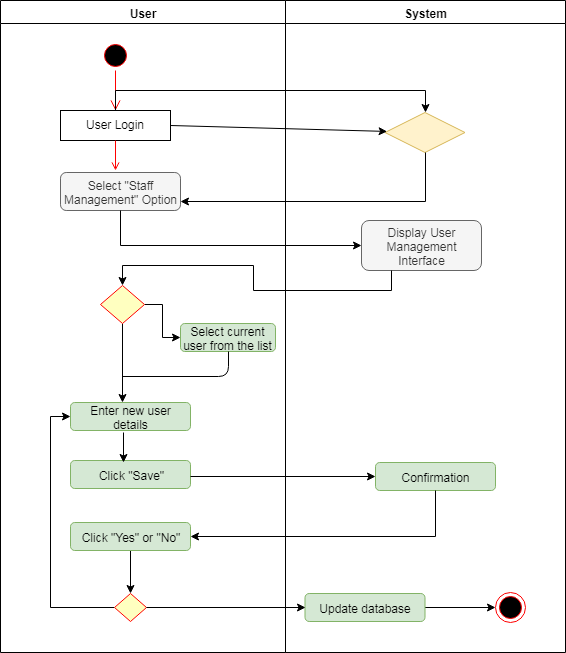

The diagram above was exported from draw.io. Its source (the exported page's mxGraphModel, read from the mxfile embedded in the PNG):
<mxGraphModel dx="992" dy="467" grid="1" gridSize="10" guides="1" tooltips="1" connect="1" arrows="1" fold="1" page="1" pageScale="1" pageWidth="1169" pageHeight="826" background="#ffffff" math="0" shadow="0">
  <root>
    <mxCell id="0" />
    <mxCell id="1" parent="0" />
    <mxCell id="2" value="User" style="swimlane;whiteSpace=wrap" parent="1" vertex="1">
      <mxGeometry x="165" y="128" width="285" height="652" as="geometry" />
    </mxCell>
    <mxCell id="5" value="" style="ellipse;shape=startState;fillColor=#000000;strokeColor=#ff0000;" parent="2" vertex="1">
      <mxGeometry x="100" y="40" width="30" height="30" as="geometry" />
    </mxCell>
    <mxCell id="6" value="" style="edgeStyle=elbowEdgeStyle;elbow=horizontal;verticalAlign=bottom;endArrow=open;endSize=8;strokeColor=#FF0000;endFill=1;rounded=0" parent="2" source="5" target="7" edge="1">
      <mxGeometry x="100" y="40" as="geometry">
        <mxPoint x="115" y="110" as="targetPoint" />
      </mxGeometry>
    </mxCell>
    <mxCell id="7" value="User Login" style="" parent="2" vertex="1">
      <mxGeometry x="60" y="110" width="110" height="30" as="geometry" />
    </mxCell>
    <mxCell id="9" value="" style="endArrow=open;strokeColor=#FF0000;endFill=1;rounded=0" parent="2" source="7" edge="1">
      <mxGeometry relative="1" as="geometry">
        <mxPoint x="115" y="170" as="targetPoint" />
      </mxGeometry>
    </mxCell>
    <mxCell id="Ui5SV76b1ZTK5JtatJWW-41" value="Select &quot;Staff Management&quot; Option" style="rounded=1;whiteSpace=wrap;html=1;fillColor=#f5f5f5;strokeColor=#666666;fontColor=#333333;" vertex="1" parent="2">
      <mxGeometry x="60" y="172" width="120" height="38" as="geometry" />
    </mxCell>
    <mxCell id="Ui5SV76b1ZTK5JtatJWW-149" value="" style="edgeStyle=elbowEdgeStyle;rounded=0;orthogonalLoop=1;jettySize=auto;html=1;" edge="1" parent="2" source="Ui5SV76b1ZTK5JtatJWW-55" target="Ui5SV76b1ZTK5JtatJWW-59">
      <mxGeometry relative="1" as="geometry" />
    </mxCell>
    <mxCell id="Ui5SV76b1ZTK5JtatJWW-155" style="edgeStyle=elbowEdgeStyle;rounded=0;orthogonalLoop=1;jettySize=auto;html=1;exitX=1;exitY=0.5;exitDx=0;exitDy=0;entryX=0;entryY=0.5;entryDx=0;entryDy=0;" edge="1" parent="2" source="Ui5SV76b1ZTK5JtatJWW-55" target="Ui5SV76b1ZTK5JtatJWW-154">
      <mxGeometry relative="1" as="geometry" />
    </mxCell>
    <mxCell id="Ui5SV76b1ZTK5JtatJWW-55" value="" style="rhombus;whiteSpace=wrap;html=1;fillColor=#ffffc0;strokeColor=#ff0000;" vertex="1" parent="2">
      <mxGeometry x="100" y="285" width="44" height="38" as="geometry" />
    </mxCell>
    <mxCell id="Ui5SV76b1ZTK5JtatJWW-98" value="Click &quot;Save&quot;" style="rounded=1;whiteSpace=wrap;html=1;fillColor=#d5e8d4;strokeColor=#82b366;" vertex="1" parent="2">
      <mxGeometry x="70" y="460" width="120" height="28" as="geometry" />
    </mxCell>
    <mxCell id="Ui5SV76b1ZTK5JtatJWW-59" value="Enter new user details" style="rounded=1;whiteSpace=wrap;html=1;fillColor=#d5e8d4;strokeColor=#82b366;" vertex="1" parent="2">
      <mxGeometry x="70" y="402" width="120" height="28" as="geometry" />
    </mxCell>
    <mxCell id="Ui5SV76b1ZTK5JtatJWW-112" value="" style="edgeStyle=orthogonalEdgeStyle;rounded=0;orthogonalLoop=1;jettySize=auto;html=1;" edge="1" parent="2">
      <mxGeometry relative="1" as="geometry">
        <mxPoint x="123" y="432" as="sourcePoint" />
        <mxPoint x="123" y="462" as="targetPoint" />
      </mxGeometry>
    </mxCell>
    <mxCell id="Ui5SV76b1ZTK5JtatJWW-121" value="" style="edgeStyle=orthogonalEdgeStyle;rounded=0;orthogonalLoop=1;jettySize=auto;html=1;entryX=0.5;entryY=0;entryDx=0;entryDy=0;" edge="1" parent="2" source="Ui5SV76b1ZTK5JtatJWW-61" target="Ui5SV76b1ZTK5JtatJWW-74">
      <mxGeometry relative="1" as="geometry" />
    </mxCell>
    <mxCell id="Ui5SV76b1ZTK5JtatJWW-61" value="Click &quot;Yes&quot; or &quot;No&quot;" style="rounded=1;whiteSpace=wrap;html=1;fillColor=#d5e8d4;strokeColor=#82b366;" vertex="1" parent="2">
      <mxGeometry x="70" y="522" width="120" height="28" as="geometry" />
    </mxCell>
    <mxCell id="Ui5SV76b1ZTK5JtatJWW-129" style="edgeStyle=orthogonalEdgeStyle;rounded=0;orthogonalLoop=1;jettySize=auto;html=1;exitX=0;exitY=0.5;exitDx=0;exitDy=0;entryX=0;entryY=0.5;entryDx=0;entryDy=0;" edge="1" parent="2" source="Ui5SV76b1ZTK5JtatJWW-74" target="Ui5SV76b1ZTK5JtatJWW-59">
      <mxGeometry relative="1" as="geometry" />
    </mxCell>
    <mxCell id="Ui5SV76b1ZTK5JtatJWW-74" value="" style="rhombus;whiteSpace=wrap;html=1;fillColor=#ffffc0;strokeColor=#ff0000;" vertex="1" parent="2">
      <mxGeometry x="114" y="593" width="32" height="28" as="geometry" />
    </mxCell>
    <mxCell id="Ui5SV76b1ZTK5JtatJWW-154" value="Select current user from the list" style="rounded=1;whiteSpace=wrap;html=1;fillColor=#d5e8d4;strokeColor=#82b366;" vertex="1" parent="2">
      <mxGeometry x="180" y="323" width="95" height="28" as="geometry" />
    </mxCell>
    <mxCell id="Ui5SV76b1ZTK5JtatJWW-157" value="" style="endArrow=none;html=1;edgeStyle=orthogonalEdgeStyle;entryX=0.5;entryY=1;entryDx=0;entryDy=0;" edge="1" parent="2" target="Ui5SV76b1ZTK5JtatJWW-154">
      <mxGeometry relative="1" as="geometry">
        <mxPoint x="122" y="376" as="sourcePoint" />
        <mxPoint x="282" y="376" as="targetPoint" />
      </mxGeometry>
    </mxCell>
    <mxCell id="3" value="System" style="swimlane;whiteSpace=wrap" parent="1" vertex="1">
      <mxGeometry x="450" y="128" width="280" height="652" as="geometry" />
    </mxCell>
    <mxCell id="Ui5SV76b1ZTK5JtatJWW-42" value="" style="rhombus;whiteSpace=wrap;html=1;fillColor=#fff2cc;strokeColor=#d6b656;" vertex="1" parent="3">
      <mxGeometry x="99.5" y="112" width="80" height="40" as="geometry" />
    </mxCell>
    <mxCell id="Ui5SV76b1ZTK5JtatJWW-54" value="Display User Management Interface" style="rounded=1;whiteSpace=wrap;html=1;fillColor=#f5f5f5;strokeColor=#666666;fontColor=#333333;" vertex="1" parent="3">
      <mxGeometry x="76" y="220" width="120" height="50" as="geometry" />
    </mxCell>
    <mxCell id="Ui5SV76b1ZTK5JtatJWW-76" value="Confirmation" style="rounded=1;whiteSpace=wrap;html=1;fillColor=#d5e8d4;strokeColor=#82b366;" vertex="1" parent="3">
      <mxGeometry x="90" y="462" width="120" height="28" as="geometry" />
    </mxCell>
    <mxCell id="Ui5SV76b1ZTK5JtatJWW-130" value="" style="edgeStyle=orthogonalEdgeStyle;rounded=0;orthogonalLoop=1;jettySize=auto;html=1;" edge="1" parent="3" source="Ui5SV76b1ZTK5JtatJWW-77" target="Ui5SV76b1ZTK5JtatJWW-78">
      <mxGeometry relative="1" as="geometry" />
    </mxCell>
    <mxCell id="Ui5SV76b1ZTK5JtatJWW-77" value="Update database" style="rounded=1;whiteSpace=wrap;html=1;fillColor=#d5e8d4;strokeColor=#82b366;" vertex="1" parent="3">
      <mxGeometry x="19.5" y="593" width="120" height="28" as="geometry" />
    </mxCell>
    <mxCell id="Ui5SV76b1ZTK5JtatJWW-78" value="" style="ellipse;html=1;shape=endState;fillColor=#000000;strokeColor=#ff0000;" vertex="1" parent="3">
      <mxGeometry x="210" y="592" width="30" height="30" as="geometry" />
    </mxCell>
    <mxCell id="Ui5SV76b1ZTK5JtatJWW-79" value="" style="endArrow=classic;html=1;exitX=1;exitY=0.5;exitDx=0;exitDy=0;" edge="1" parent="1" source="7" target="Ui5SV76b1ZTK5JtatJWW-42">
      <mxGeometry width="50" height="50" relative="1" as="geometry">
        <mxPoint x="340" y="250" as="sourcePoint" />
        <mxPoint x="510" y="260" as="targetPoint" />
      </mxGeometry>
    </mxCell>
    <mxCell id="Ui5SV76b1ZTK5JtatJWW-81" style="edgeStyle=orthogonalEdgeStyle;rounded=0;orthogonalLoop=1;jettySize=auto;html=1;exitX=0.5;exitY=1;exitDx=0;exitDy=0;entryX=1;entryY=0.75;entryDx=0;entryDy=0;" edge="1" parent="1" source="Ui5SV76b1ZTK5JtatJWW-42" target="Ui5SV76b1ZTK5JtatJWW-41">
      <mxGeometry relative="1" as="geometry" />
    </mxCell>
    <mxCell id="Ui5SV76b1ZTK5JtatJWW-84" style="edgeStyle=orthogonalEdgeStyle;rounded=0;orthogonalLoop=1;jettySize=auto;html=1;exitX=0.5;exitY=0;exitDx=0;exitDy=0;" edge="1" parent="1" source="7">
      <mxGeometry relative="1" as="geometry">
        <mxPoint x="590" y="240" as="targetPoint" />
        <Array as="points">
          <mxPoint x="280" y="218" />
          <mxPoint x="590" y="218" />
        </Array>
      </mxGeometry>
    </mxCell>
    <mxCell id="Ui5SV76b1ZTK5JtatJWW-87" value="" style="edgeStyle=orthogonalEdgeStyle;rounded=0;orthogonalLoop=1;jettySize=auto;html=1;entryX=0;entryY=0.5;entryDx=0;entryDy=0;" edge="1" parent="1" source="Ui5SV76b1ZTK5JtatJWW-41" target="Ui5SV76b1ZTK5JtatJWW-54">
      <mxGeometry relative="1" as="geometry">
        <Array as="points">
          <mxPoint x="285" y="373" />
        </Array>
      </mxGeometry>
    </mxCell>
    <mxCell id="Ui5SV76b1ZTK5JtatJWW-115" value="" style="edgeStyle=orthogonalEdgeStyle;rounded=0;orthogonalLoop=1;jettySize=auto;html=1;entryX=0;entryY=0.5;entryDx=0;entryDy=0;" edge="1" parent="1" target="Ui5SV76b1ZTK5JtatJWW-76">
      <mxGeometry relative="1" as="geometry">
        <mxPoint x="435" y="604" as="targetPoint" />
        <mxPoint x="355" y="604" as="sourcePoint" />
      </mxGeometry>
    </mxCell>
    <mxCell id="Ui5SV76b1ZTK5JtatJWW-119" style="edgeStyle=orthogonalEdgeStyle;rounded=0;orthogonalLoop=1;jettySize=auto;html=1;exitX=0.5;exitY=1;exitDx=0;exitDy=0;entryX=1;entryY=0.5;entryDx=0;entryDy=0;" edge="1" parent="1" source="Ui5SV76b1ZTK5JtatJWW-76" target="Ui5SV76b1ZTK5JtatJWW-61">
      <mxGeometry relative="1" as="geometry" />
    </mxCell>
    <mxCell id="Ui5SV76b1ZTK5JtatJWW-128" style="edgeStyle=orthogonalEdgeStyle;rounded=0;orthogonalLoop=1;jettySize=auto;html=1;exitX=1;exitY=0.5;exitDx=0;exitDy=0;entryX=0;entryY=0.5;entryDx=0;entryDy=0;" edge="1" parent="1" source="Ui5SV76b1ZTK5JtatJWW-74" target="Ui5SV76b1ZTK5JtatJWW-77">
      <mxGeometry relative="1" as="geometry" />
    </mxCell>
    <mxCell id="Ui5SV76b1ZTK5JtatJWW-131" style="edgeStyle=orthogonalEdgeStyle;rounded=0;orthogonalLoop=1;jettySize=auto;html=1;exitX=0.25;exitY=1;exitDx=0;exitDy=0;entryX=0.5;entryY=0;entryDx=0;entryDy=0;" edge="1" parent="1" source="Ui5SV76b1ZTK5JtatJWW-54" target="Ui5SV76b1ZTK5JtatJWW-55">
      <mxGeometry relative="1" as="geometry" />
    </mxCell>
  </root>
</mxGraphModel>